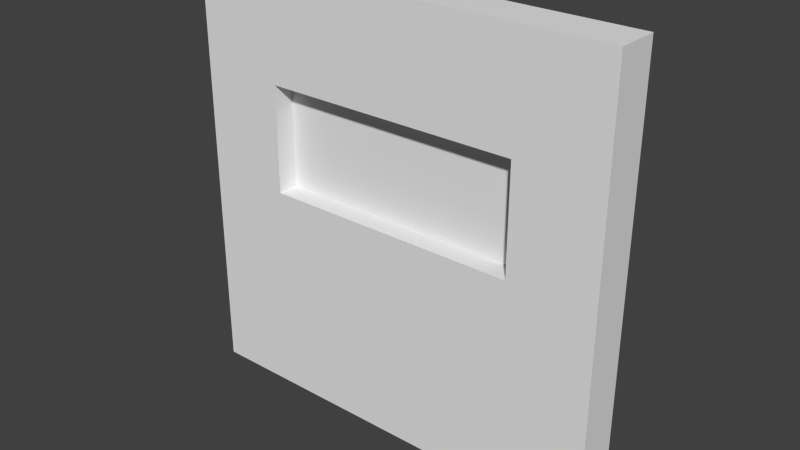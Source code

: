 # Source: window_thin_wide.blend  (saved by Blender 2.71.0; exported with 4.5.12 LTS)
import bpy
from mathutils import Matrix  # noqa: F401  (used for matrix-valued properties, if any)

bpy.ops.wm.read_factory_settings(use_empty=True)
scene = bpy.context.scene
scene.name = 'Scene'

# ---- collections
col_collection_1 = bpy.data.collections.new('Collection 1'); scene.collection.children.link(col_collection_1)

# ---- materials (node trees are filled in below, after node groups)
mat_material = bpy.data.materials.new('Material')
mat_material.alpha_threshold = 0.0
mat_material.use_transparent_shadow = False
mat_material.roughness = 0.5
mat_material.line_color = (0.0, 0.0, 0.0, 1.0)

# ---- material node trees

# ---- world
world_world = bpy.data.worlds.new('World'); scene.world = world_world
world_world.color = (0.05088, 0.05088, 0.05088)
world_world.use_sun_shadow = False
world_world.sun_shadow_jitter_overblur = 0.0
world_world.cycles.sampling_method = 'MANUAL'
world_world.cycles.sample_map_resolution = 256

# ---- meshes
me_plane = bpy.data.meshes.new('Plane')
me_plane.from_pydata([(-1.0, -1.0, 0.0), (1.0, -1.0, 0.0), (-1.0, 1.0, 0.0), (1.0, 1.0, 0.0)], [], [(0, 1, 3, 2)])
_uv = me_plane.uv_layers.new(name='UVMap')
_uv.uv.foreach_set('vector', [0.0001001, 9.998e-05, 0.9999, 0.0001, 0.9999, 0.9999, 9.998e-05, 0.9999])
me_plane.use_remesh_preserve_volume = False
me_plane.use_remesh_preserve_attributes = False
me_plane.use_mirror_vertex_groups = False
me_plane.update()
me_cube = bpy.data.meshes.new('Cube')
me_cube.from_pydata([(1.0, 1.0, -1.0), (1.0, -1.0, -1.0), (-1.0, -1.0, -1.0), (-1.0, 1.0, -1.0), (-0.6, 1.0, 0.0), (0.6, 1.0, 0.0), (0.6, 1.0, 0.5), (1.0, 1.0, 1.0), (-1.0, 1.0, 1.0), (-0.6, 1.0, 0.5), (1.0, -1.0, 1.0), (-0.6, -1.0, 0.0), (-0.6, -1.0, 0.5), (0.6, -1.0, 0.5), (-1.0, -1.0, 1.0), (0.6, -1.0, 0.0)], [], [(0, 1, 2, 3), (0, 3, 4, 5, 6, 7), (3, 8, 7, 6, 9, 4), (0, 7, 10, 1), (2, 11, 12, 13, 10, 14), (1, 10, 13, 15, 11, 2), (2, 14, 8, 3), (7, 8, 14, 10), (12, 11, 4, 9), (13, 12, 9, 6), (11, 15, 5, 4), (6, 5, 15, 13)])
_uv = me_cube.uv_layers.new(name='UVMap')
_uv.uv.foreach_set('vector', [0.0001015, 0.2812, 9.894e-05, 0.000101, 0.9999, 9.865e-05, 0.9999, 0.2811, 9.924e-05, 0.0001009, 0.9999, 9.924e-05, 0.7999, 0.5, 0.2001, 0.5, 0.2001, 0.75, 0.0001007, 0.9999, 0.9999, 9.924e-05, 0.9999, 0.9999, 0.0001007, 0.9999, 0.2001, 0.75, 0.7999, 0.7499, 0.7999, 0.5, 0.2187, 9.686e-05, 0.2186, 0.9999, 0.0001, 0.9999, 0.0001004, 0.0001001, 9.998e-05, 0.0001001, 0.2001, 0.5, 0.2001, 0.7499, 0.7999, 0.7499, 0.9999, 0.9999, 0.0001003, 0.9999, 0.9999, 9.998e-05, 0.9999, 0.9999, 0.7999, 0.7499, 0.7999, 0.5, 0.2001, 0.5, 9.998e-05, 0.0001001, 0.2186, 9.614e-05, 0.2187, 0.9999, 0.0001007, 0.9999, 9.924e-05, 0.000101, 1.0, 0.2812, 0.0, 0.2812, 5.625e-07, 5.029e-08, 1.0, 0.0, 5.002e-05, 0.25, 4.999e-05, 4.999e-05, 0.4999, 4.843e-05, 0.4999, 0.25, 0.8187, 0.2812, 0.2188, 0.2812, 0.2188, 0.0001549, 0.8187, 0.0001549, 0.7546, 0.2084, 0.1547, 0.2084, 0.1547, 5.364e-07, 0.7546, 0.0, 5.066e-05, 0.25, 4.983e-05, 5.068e-05, 0.4999, 4.934e-05, 0.5, 0.25])
me_cube.materials.append(mat_material)
me_cube.use_remesh_preserve_volume = False
me_cube.use_remesh_preserve_attributes = False
me_cube.use_mirror_vertex_groups = False
me_cube.update()

# ---- objects
ob_plane = bpy.data.objects.new('Plane', me_plane)
ob_cube = bpy.data.objects.new('Cube', me_cube)

# ---- transforms, parenting, visibility, modifiers, constraints
ob_plane.location = (0.0, -0.9, 1.25)
ob_plane.rotation_euler = (1.571, -0.0, 0.0)
ob_plane.scale = (0.6, 0.25, 1.0)
ob_plane.lineart.crease_threshold = 0.0
ob_cube.location = (0.0, -0.9, 1.0)
ob_cube.scale = (1.0, 0.1, 1.0)
ob_cube.lock_rotations_4d = False
ob_cube.empty_display_type = 'ARROWS'
ob_cube.lineart.crease_threshold = 0.0

# ---- collection membership
col_collection_1.objects.link(ob_plane)
col_collection_1.objects.link(ob_cube)

# ---- scene / render settings (as saved in the file)
scene.frame_start = 1; scene.frame_end = 250; scene.frame_set(1)
scene.render.engine = 'BLENDER_EEVEE_NEXT'
scene.render.resolution_percentage = 50
scene.render.dither_intensity = 0.0
scene.cycles.use_denoising = False
scene.cycles.samples = 10
scene.cycles.sampling_pattern = 'TABULATED_SOBOL'
scene.cycles.light_sampling_threshold = 0.0
scene.cycles.use_adaptive_sampling = False
scene.cycles.use_light_tree = False
scene.cycles.blur_glossy = 0.0
scene.cycles.volume_bounces = 1
scene.cycles.pixel_filter_type = 'GAUSSIAN'
scene.cycles.sample_clamp_indirect = 0.0
scene.view_settings.view_transform = 'Standard'
bpy.context.view_layer.update()

# ---- added for rendering (the .blend has no active camera and no usable light): camera, sun
cam_auto = bpy.data.cameras.new('AutoCamera')
cam_auto.lens = 50.0
cam_auto.sensor_width = 36.0
cam_auto.clip_end = 1000.0
ob_auto_camera = bpy.data.objects.new('AutoCamera', cam_auto)
scene.collection.objects.link(ob_auto_camera)
ob_auto_camera.location = (2.62347, -4.04816, 3.09877)
ob_auto_camera.rotation_euler = (1.09748, -7.21219e-08, 0.694738)
scene.camera = ob_auto_camera
light_auto_sun = bpy.data.lights.new('AutoSun', 'SUN')
light_auto_sun.energy = 3.0
light_auto_sun.angle = 0.0523599
ob_auto_sun = bpy.data.objects.new('AutoSun', light_auto_sun)
scene.collection.objects.link(ob_auto_sun)
ob_auto_sun.rotation_euler = (0.872665, 0.174533, 0.523599)
bpy.context.view_layer.update()
